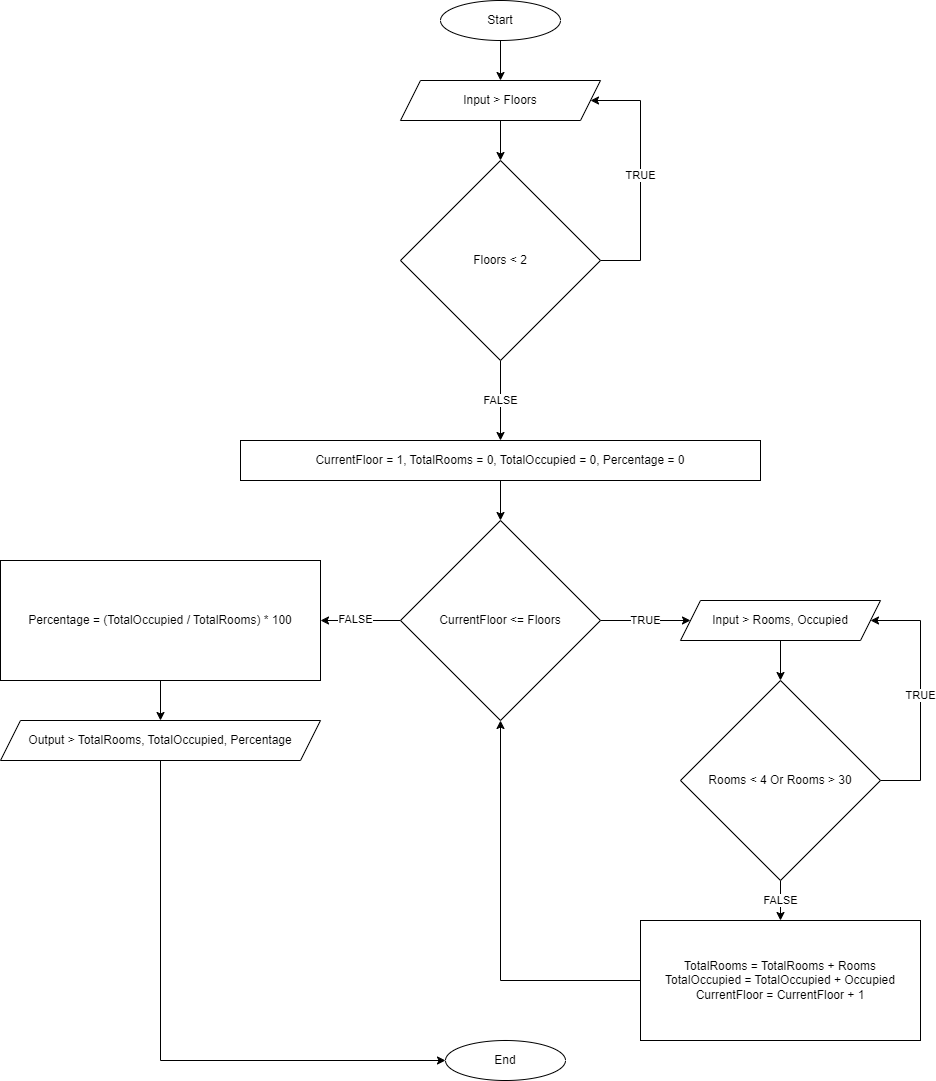

The diagram above was exported from draw.io. Its source (the exported page's mxGraphModel, read from the mxfile embedded in the PNG):
<mxGraphModel dx="3164" dy="1098" grid="1" gridSize="10" guides="1" tooltips="1" connect="1" arrows="1" fold="1" page="1" pageScale="1" pageWidth="850" pageHeight="1100" math="0" shadow="0">
  <root>
    <mxCell id="0" />
    <mxCell id="1" parent="0" />
    <mxCell id="VihDLYbJwVWpTq3tmSf8-4" style="edgeStyle=orthogonalEdgeStyle;rounded=0;orthogonalLoop=1;jettySize=auto;html=1;entryX=0.5;entryY=0;entryDx=0;entryDy=0;" edge="1" parent="1" source="NGYeWOHA_48yicNsbHWG-1" target="VihDLYbJwVWpTq3tmSf8-2">
      <mxGeometry relative="1" as="geometry" />
    </mxCell>
    <mxCell id="NGYeWOHA_48yicNsbHWG-1" value="Start" style="ellipse;whiteSpace=wrap;html=1;" parent="1" vertex="1">
      <mxGeometry x="360" y="40" width="120" height="40" as="geometry" />
    </mxCell>
    <mxCell id="VihDLYbJwVWpTq3tmSf8-5" style="edgeStyle=orthogonalEdgeStyle;rounded=0;orthogonalLoop=1;jettySize=auto;html=1;entryX=0.5;entryY=0;entryDx=0;entryDy=0;" edge="1" parent="1" source="VihDLYbJwVWpTq3tmSf8-2" target="VihDLYbJwVWpTq3tmSf8-3">
      <mxGeometry relative="1" as="geometry" />
    </mxCell>
    <mxCell id="VihDLYbJwVWpTq3tmSf8-2" value="Input &amp;gt; Floors" style="shape=parallelogram;perimeter=parallelogramPerimeter;whiteSpace=wrap;html=1;fixedSize=1;" vertex="1" parent="1">
      <mxGeometry x="320" y="120" width="200" height="40" as="geometry" />
    </mxCell>
    <mxCell id="VihDLYbJwVWpTq3tmSf8-10" value="TRUE" style="edgeStyle=orthogonalEdgeStyle;rounded=0;orthogonalLoop=1;jettySize=auto;html=1;entryX=1;entryY=0.5;entryDx=0;entryDy=0;" edge="1" parent="1" source="VihDLYbJwVWpTq3tmSf8-3" target="VihDLYbJwVWpTq3tmSf8-2">
      <mxGeometry relative="1" as="geometry">
        <Array as="points">
          <mxPoint x="560" y="300" />
          <mxPoint x="560" y="140" />
        </Array>
      </mxGeometry>
    </mxCell>
    <mxCell id="VihDLYbJwVWpTq3tmSf8-12" value="FALSE" style="edgeStyle=orthogonalEdgeStyle;rounded=0;orthogonalLoop=1;jettySize=auto;html=1;" edge="1" parent="1" source="VihDLYbJwVWpTq3tmSf8-3">
      <mxGeometry relative="1" as="geometry">
        <mxPoint x="420" y="480" as="targetPoint" />
      </mxGeometry>
    </mxCell>
    <mxCell id="VihDLYbJwVWpTq3tmSf8-3" value="Floors &amp;lt; 2" style="rhombus;whiteSpace=wrap;html=1;" vertex="1" parent="1">
      <mxGeometry x="320" y="200" width="200" height="200" as="geometry" />
    </mxCell>
    <mxCell id="VihDLYbJwVWpTq3tmSf8-20" style="edgeStyle=orthogonalEdgeStyle;rounded=0;orthogonalLoop=1;jettySize=auto;html=1;entryX=0.5;entryY=0;entryDx=0;entryDy=0;" edge="1" parent="1" source="VihDLYbJwVWpTq3tmSf8-18" target="VihDLYbJwVWpTq3tmSf8-19">
      <mxGeometry relative="1" as="geometry" />
    </mxCell>
    <mxCell id="VihDLYbJwVWpTq3tmSf8-18" value="CurrentFloor = 1, TotalRooms = 0, TotalOccupied = 0, Percentage = 0" style="rounded=0;whiteSpace=wrap;html=1;" vertex="1" parent="1">
      <mxGeometry x="160" y="480" width="520" height="40" as="geometry" />
    </mxCell>
    <mxCell id="VihDLYbJwVWpTq3tmSf8-23" value="TRUE" style="edgeStyle=orthogonalEdgeStyle;rounded=0;orthogonalLoop=1;jettySize=auto;html=1;" edge="1" parent="1" source="VihDLYbJwVWpTq3tmSf8-19" target="VihDLYbJwVWpTq3tmSf8-22">
      <mxGeometry relative="1" as="geometry" />
    </mxCell>
    <mxCell id="VihDLYbJwVWpTq3tmSf8-32" style="edgeStyle=orthogonalEdgeStyle;rounded=0;orthogonalLoop=1;jettySize=auto;html=1;entryX=1;entryY=0.5;entryDx=0;entryDy=0;" edge="1" parent="1" source="VihDLYbJwVWpTq3tmSf8-19" target="VihDLYbJwVWpTq3tmSf8-30">
      <mxGeometry relative="1" as="geometry" />
    </mxCell>
    <mxCell id="VihDLYbJwVWpTq3tmSf8-37" value="FALSE" style="edgeLabel;html=1;align=center;verticalAlign=middle;resizable=0;points=[];" vertex="1" connectable="0" parent="VihDLYbJwVWpTq3tmSf8-32">
      <mxGeometry x="0.15" y="-2" relative="1" as="geometry">
        <mxPoint as="offset" />
      </mxGeometry>
    </mxCell>
    <mxCell id="VihDLYbJwVWpTq3tmSf8-19" value="CurrentFloor &amp;lt;= Floors" style="rhombus;whiteSpace=wrap;html=1;" vertex="1" parent="1">
      <mxGeometry x="320" y="560" width="200" height="200" as="geometry" />
    </mxCell>
    <mxCell id="VihDLYbJwVWpTq3tmSf8-25" style="edgeStyle=orthogonalEdgeStyle;rounded=0;orthogonalLoop=1;jettySize=auto;html=1;entryX=0.5;entryY=0;entryDx=0;entryDy=0;" edge="1" parent="1" source="VihDLYbJwVWpTq3tmSf8-22" target="VihDLYbJwVWpTq3tmSf8-24">
      <mxGeometry relative="1" as="geometry" />
    </mxCell>
    <mxCell id="VihDLYbJwVWpTq3tmSf8-22" value="Input &amp;gt; Rooms, Occupied" style="shape=parallelogram;perimeter=parallelogramPerimeter;whiteSpace=wrap;html=1;fixedSize=1;" vertex="1" parent="1">
      <mxGeometry x="600" y="640" width="200" height="40" as="geometry" />
    </mxCell>
    <mxCell id="VihDLYbJwVWpTq3tmSf8-26" value="TRUE" style="edgeStyle=orthogonalEdgeStyle;rounded=0;orthogonalLoop=1;jettySize=auto;html=1;entryX=1;entryY=0.5;entryDx=0;entryDy=0;" edge="1" parent="1" source="VihDLYbJwVWpTq3tmSf8-24" target="VihDLYbJwVWpTq3tmSf8-22">
      <mxGeometry relative="1" as="geometry">
        <Array as="points">
          <mxPoint x="840" y="820" />
          <mxPoint x="840" y="660" />
        </Array>
      </mxGeometry>
    </mxCell>
    <mxCell id="VihDLYbJwVWpTq3tmSf8-28" value="FALSE" style="edgeStyle=orthogonalEdgeStyle;rounded=0;orthogonalLoop=1;jettySize=auto;html=1;entryX=0.5;entryY=0;entryDx=0;entryDy=0;" edge="1" parent="1" source="VihDLYbJwVWpTq3tmSf8-24" target="VihDLYbJwVWpTq3tmSf8-27">
      <mxGeometry relative="1" as="geometry" />
    </mxCell>
    <mxCell id="VihDLYbJwVWpTq3tmSf8-24" value="Rooms &amp;lt; 4 Or Rooms &amp;gt; 30" style="rhombus;whiteSpace=wrap;html=1;" vertex="1" parent="1">
      <mxGeometry x="600" y="720" width="200" height="200" as="geometry" />
    </mxCell>
    <mxCell id="VihDLYbJwVWpTq3tmSf8-29" style="edgeStyle=orthogonalEdgeStyle;rounded=0;orthogonalLoop=1;jettySize=auto;html=1;entryX=0.5;entryY=1;entryDx=0;entryDy=0;" edge="1" parent="1" source="VihDLYbJwVWpTq3tmSf8-27" target="VihDLYbJwVWpTq3tmSf8-19">
      <mxGeometry relative="1" as="geometry" />
    </mxCell>
    <mxCell id="VihDLYbJwVWpTq3tmSf8-27" value="TotalRooms = TotalRooms + Rooms&lt;div&gt;TotalOccupied = TotalOccupied + Occupied&lt;/div&gt;&lt;div&gt;CurrentFloor = CurrentFloor + 1&lt;/div&gt;" style="rounded=0;whiteSpace=wrap;html=1;" vertex="1" parent="1">
      <mxGeometry x="560" y="960" width="280" height="120" as="geometry" />
    </mxCell>
    <mxCell id="VihDLYbJwVWpTq3tmSf8-34" style="edgeStyle=orthogonalEdgeStyle;rounded=0;orthogonalLoop=1;jettySize=auto;html=1;entryX=0.5;entryY=0;entryDx=0;entryDy=0;" edge="1" parent="1" source="VihDLYbJwVWpTq3tmSf8-30" target="VihDLYbJwVWpTq3tmSf8-33">
      <mxGeometry relative="1" as="geometry" />
    </mxCell>
    <mxCell id="VihDLYbJwVWpTq3tmSf8-30" value="Percentage = (TotalOccupied / TotalRooms) * 100" style="rounded=0;whiteSpace=wrap;html=1;" vertex="1" parent="1">
      <mxGeometry x="-80" y="600" width="320" height="120" as="geometry" />
    </mxCell>
    <mxCell id="VihDLYbJwVWpTq3tmSf8-36" style="edgeStyle=orthogonalEdgeStyle;rounded=0;orthogonalLoop=1;jettySize=auto;html=1;entryX=0;entryY=0.5;entryDx=0;entryDy=0;" edge="1" parent="1" source="VihDLYbJwVWpTq3tmSf8-33" target="VihDLYbJwVWpTq3tmSf8-35">
      <mxGeometry relative="1" as="geometry">
        <Array as="points">
          <mxPoint x="80" y="1100" />
        </Array>
      </mxGeometry>
    </mxCell>
    <mxCell id="VihDLYbJwVWpTq3tmSf8-33" value="Output &amp;gt; TotalRooms, TotalOccupied, Percentage" style="shape=parallelogram;perimeter=parallelogramPerimeter;whiteSpace=wrap;html=1;fixedSize=1;" vertex="1" parent="1">
      <mxGeometry x="-80" y="760" width="320" height="40" as="geometry" />
    </mxCell>
    <mxCell id="VihDLYbJwVWpTq3tmSf8-35" value="End" style="ellipse;whiteSpace=wrap;html=1;" vertex="1" parent="1">
      <mxGeometry x="365" y="1080" width="120" height="40" as="geometry" />
    </mxCell>
  </root>
</mxGraphModel>